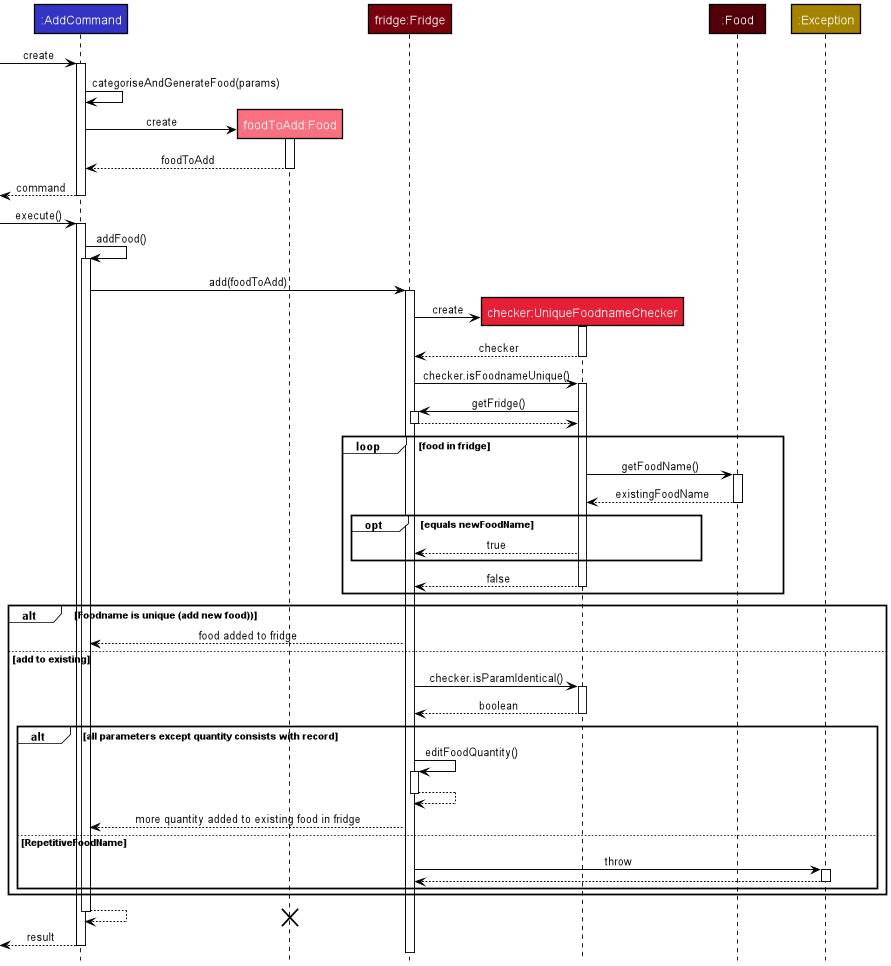

The diagram above was rendered by PlantUML. Its source (embedded in the PNG):
@startuml
'https://plantuml.com/sequence-diagram

!include style.puml

participant ":AddCommand" as AddCommand COMMAND_COLOR
participant "foodToAdd:Food" as NewFood FOOD_COLOR_T1
participant "fridge:Fridge" as Fridge FOOD_COLOR_T3
participant "checker:UniqueFoodnameChecker" as Checker FOOD_COLOR_T2
participant ":Food" as Food FOOD_COLOR_T4
participant ":Exception" as Exception EXCEPTION_COLOR

'autoactivate on

-> AddCommand: create
activate AddCommand
AddCommand -> AddCommand: categoriseAndGenerateFood(params)
AddCommand -> NewFood **: create
activate NewFood
return foodToAdd
return command

-> AddCommand: execute()
activate AddCommand
AddCommand -> AddCommand: addFood()
activate AddCommand
AddCommand-> Fridge: add(foodToAdd)
activate Fridge

Fridge -> Checker **: create
activate Checker
return checker
Fridge -> Checker: checker.isFoodnameUnique()
activate Checker
Checker -> Fridge: getFridge()
activate Fridge
return
loop food in fridge
    Checker -> Food: getFoodName()
    activate Food
    return existingFoodName
    opt equals newFoodName
        Checker --> Fridge: true
    end
    return false
end

alt Foodname is unique (add new food))
    Fridge --> AddCommand: food added to fridge

else add to existing
    Fridge -> Checker: checker.isParamIdentical()
    activate Checker
    return boolean
    alt all parameters except quantity consists with record
        Fridge -> Fridge: editFoodQuantity()
        activate Fridge
        return
        Fridge --> AddCommand: more quantity added to existing food in fridge
    else RepetitiveFoodName
        Fridge -> Exception: throw
        activate Exception
        return
        deactivate Exception
    end
end
return

destroy NewFood

<--AddCommand: result
deactivate AddCommand

@enduml